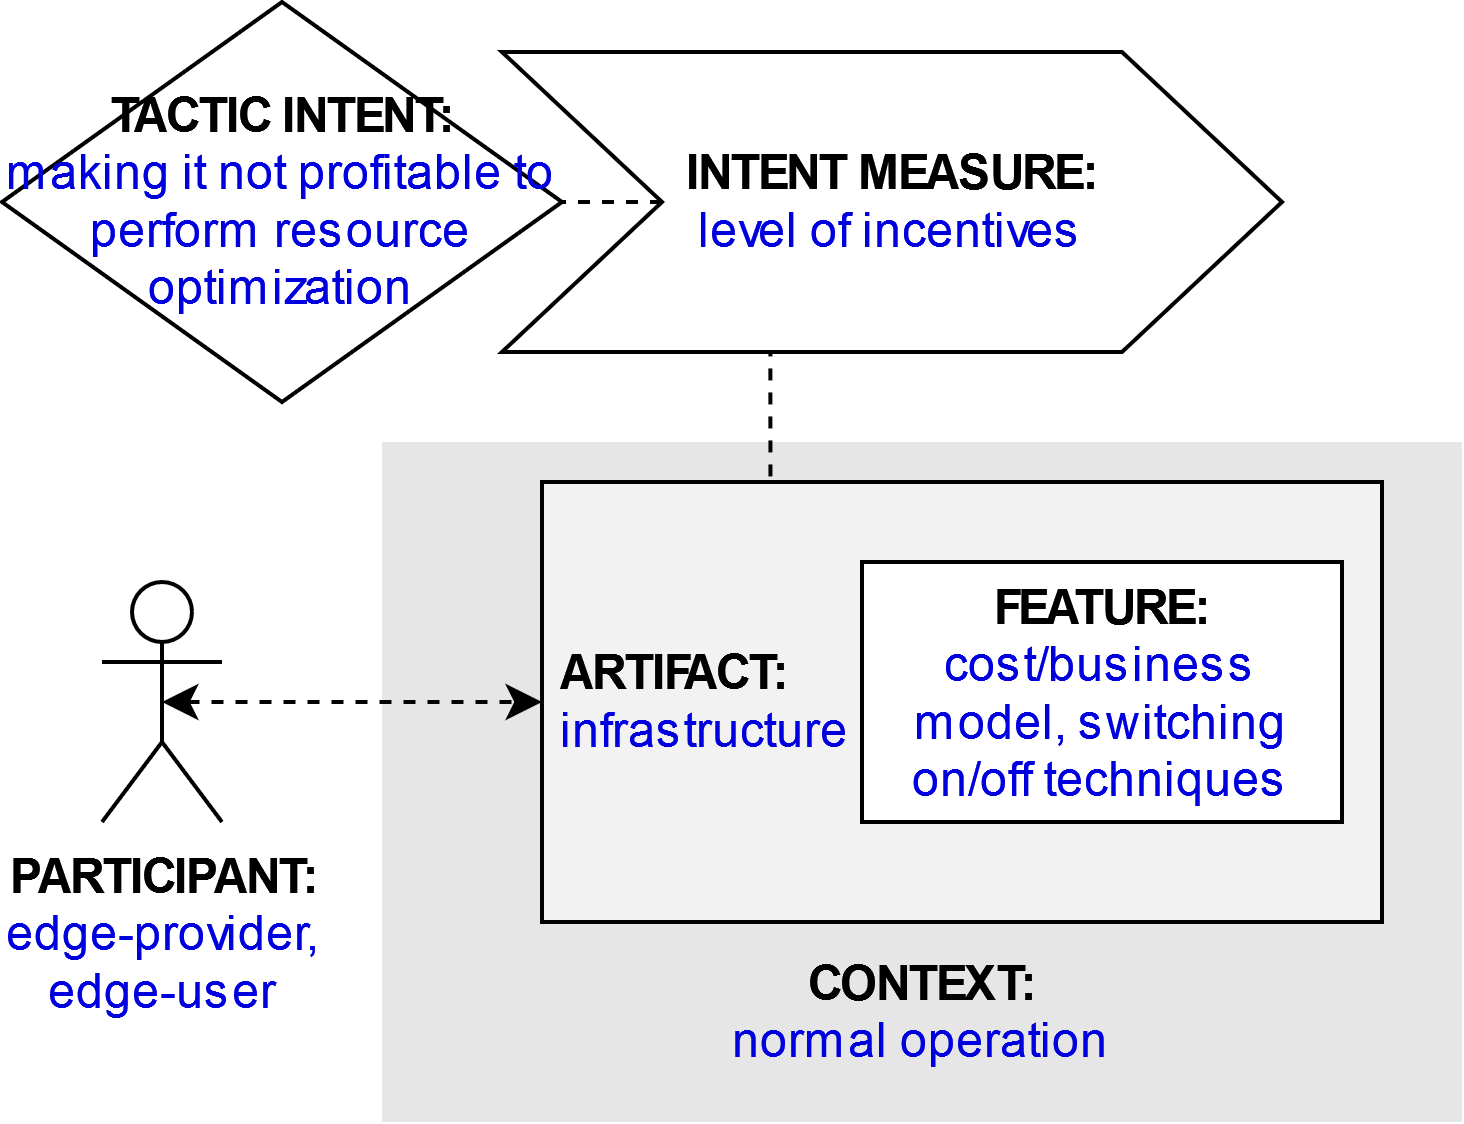

The diagram above was exported from draw.io. Its source (the exported page's mxGraphModel, read from the mxfile embedded in the PNG):
<mxGraphModel dx="1422" dy="831" grid="1" gridSize="10" guides="1" tooltips="1" connect="1" arrows="1" fold="1" page="1" pageScale="1" pageWidth="827" pageHeight="1169" math="0" shadow="0">
  <root>
    <mxCell id="g6xjUwb1L_4xmi_dHNkK-0" />
    <mxCell id="g6xjUwb1L_4xmi_dHNkK-1" parent="g6xjUwb1L_4xmi_dHNkK-0" />
    <mxCell id="g6xjUwb1L_4xmi_dHNkK-2" value="&lt;b&gt;PARTICIPANT:&lt;/b&gt;&lt;br&gt;&lt;div&gt;&lt;font color=&quot;#0000de&quot;&gt;edge-provider, &lt;br&gt;&lt;/font&gt;&lt;/div&gt;&lt;div&gt;&lt;font color=&quot;#0000de&quot;&gt;edge-user&lt;/font&gt;&lt;/div&gt;" style="shape=umlActor;verticalLabelPosition=bottom;verticalAlign=top;html=1;outlineConnect=0;" parent="g6xjUwb1L_4xmi_dHNkK-1" vertex="1">
      <mxGeometry x="185" y="225" width="30" height="60" as="geometry" />
    </mxCell>
    <mxCell id="g6xjUwb1L_4xmi_dHNkK-3" value="&lt;br&gt;&lt;br&gt;&lt;br&gt;&lt;br&gt;&lt;br&gt;&lt;br&gt;&lt;br&gt;&lt;br&gt;&lt;b&gt;&lt;font color=&quot;#000000&quot;&gt;CONTEXT:&lt;/font&gt;&lt;/b&gt;&lt;br&gt;normal operation" style="rounded=0;whiteSpace=wrap;html=1;fontColor=#0000DE;fillColor=#E6E6E6;strokeColor=none;" parent="g6xjUwb1L_4xmi_dHNkK-1" vertex="1">
      <mxGeometry x="255" y="190" width="270" height="170" as="geometry" />
    </mxCell>
    <mxCell id="g6xjUwb1L_4xmi_dHNkK-4" style="edgeStyle=orthogonalEdgeStyle;rounded=0;orthogonalLoop=1;jettySize=auto;html=1;exitX=0.25;exitY=0;exitDx=0;exitDy=0;entryX=0.344;entryY=0.988;entryDx=0;entryDy=0;entryPerimeter=0;endArrow=none;endFill=0;dashed=1;" parent="g6xjUwb1L_4xmi_dHNkK-1" source="g6xjUwb1L_4xmi_dHNkK-5" target="g6xjUwb1L_4xmi_dHNkK-10" edge="1">
      <mxGeometry relative="1" as="geometry" />
    </mxCell>
    <mxCell id="g6xjUwb1L_4xmi_dHNkK-5" value="&lt;b&gt;&lt;font color=&quot;#000000&quot;&gt;&amp;nbsp;ARTIFACT:&lt;/font&gt;&lt;/b&gt;&lt;br&gt;&amp;nbsp;infrastructure" style="rounded=0;whiteSpace=wrap;html=1;fontColor=#0000DE;fillColor=#F2F2F2;align=left;" parent="g6xjUwb1L_4xmi_dHNkK-1" vertex="1">
      <mxGeometry x="295" y="200" width="210" height="110" as="geometry" />
    </mxCell>
    <mxCell id="g6xjUwb1L_4xmi_dHNkK-6" style="edgeStyle=orthogonalEdgeStyle;rounded=0;orthogonalLoop=1;jettySize=auto;html=1;exitX=0.5;exitY=0.5;exitDx=0;exitDy=0;exitPerimeter=0;entryX=0;entryY=0.5;entryDx=0;entryDy=0;fontColor=#0000DE;startArrow=classic;startFill=1;dashed=1;" parent="g6xjUwb1L_4xmi_dHNkK-1" source="g6xjUwb1L_4xmi_dHNkK-2" target="g6xjUwb1L_4xmi_dHNkK-5" edge="1">
      <mxGeometry relative="1" as="geometry" />
    </mxCell>
    <mxCell id="g6xjUwb1L_4xmi_dHNkK-7" value="&lt;b&gt;FEATURE:&lt;/b&gt;&lt;br&gt;&lt;font color=&quot;#0000de&quot;&gt;cost/business model, switching on/off techniques&lt;/font&gt;" style="rounded=0;whiteSpace=wrap;html=1;fontColor=#000000;fillColor=#FFFFFF;" parent="g6xjUwb1L_4xmi_dHNkK-1" vertex="1">
      <mxGeometry x="375" y="220" width="120" height="65" as="geometry" />
    </mxCell>
    <mxCell id="g6xjUwb1L_4xmi_dHNkK-8" value="&lt;b&gt;&lt;font color=&quot;#000000&quot;&gt;TACTIC INTENT:&lt;/font&gt;&lt;/b&gt;&lt;br&gt;making it not profitable to perform resource optimization" style="rhombus;whiteSpace=wrap;html=1;fontColor=#0000DE;fillColor=#FFFFFF;" parent="g6xjUwb1L_4xmi_dHNkK-1" vertex="1">
      <mxGeometry x="160" y="80" width="140" height="100" as="geometry" />
    </mxCell>
    <mxCell id="g6xjUwb1L_4xmi_dHNkK-9" style="edgeStyle=orthogonalEdgeStyle;rounded=0;orthogonalLoop=1;jettySize=auto;html=1;exitX=0;exitY=0.5;exitDx=0;exitDy=0;entryX=1;entryY=0.5;entryDx=0;entryDy=0;dashed=1;endArrow=none;endFill=0;" parent="g6xjUwb1L_4xmi_dHNkK-1" source="g6xjUwb1L_4xmi_dHNkK-10" target="g6xjUwb1L_4xmi_dHNkK-8" edge="1">
      <mxGeometry relative="1" as="geometry" />
    </mxCell>
    <mxCell id="g6xjUwb1L_4xmi_dHNkK-10" value="&lt;b&gt;INTENT MEASURE:&lt;/b&gt;&lt;br&gt;&lt;font color=&quot;#0000de&quot;&gt;level of incentives&lt;/font&gt;" style="shape=step;perimeter=stepPerimeter;whiteSpace=wrap;html=1;fixedSize=1;fontColor=#000000;fillColor=#FFFFFF;size=40;" parent="g6xjUwb1L_4xmi_dHNkK-1" vertex="1">
      <mxGeometry x="285" y="92.5" width="195" height="75" as="geometry" />
    </mxCell>
  </root>
</mxGraphModel>